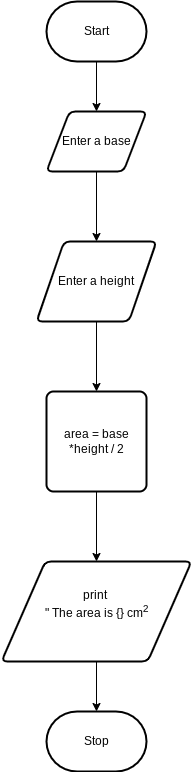

The diagram above was exported from draw.io. Its source (the exported page's mxGraphModel, read from the mxfile embedded in the PNG):
<mxGraphModel dx="834" dy="1880" grid="1" gridSize="10" guides="1" tooltips="1" connect="1" arrows="1" fold="1" page="1" pageScale="1" pageWidth="827" pageHeight="1169" math="0" shadow="0">
  <root>
    <mxCell id="0" />
    <mxCell id="1" parent="0" />
    <mxCell id="13" style="edgeStyle=orthogonalEdgeStyle;html=1;exitX=0.5;exitY=1;exitDx=0;exitDy=0;exitPerimeter=0;rounded=0;" edge="1" parent="1" source="2" target="11">
      <mxGeometry relative="1" as="geometry" />
    </mxCell>
    <mxCell id="2" value="Start" style="strokeWidth=2;html=1;shape=mxgraph.flowchart.terminator;whiteSpace=wrap;" vertex="1" parent="1">
      <mxGeometry x="390" y="-110" width="100" height="60" as="geometry" />
    </mxCell>
    <mxCell id="8" style="edgeStyle=none;html=1;exitX=0.5;exitY=1;exitDx=0;exitDy=0;" edge="1" parent="1" source="4" target="7">
      <mxGeometry relative="1" as="geometry" />
    </mxCell>
    <mxCell id="4" value="print &lt;br&gt;&quot; The area is {} cm&lt;span style=&quot;color: rgb(32 , 33 , 36) ; font-family: &amp;#34;arial&amp;#34; , sans-serif ; font-size: 16px ; background-color: rgb(255 , 255 , 255)&quot;&gt;²&lt;/span&gt;&lt;br&gt;&amp;nbsp;" style="shape=parallelogram;html=1;strokeWidth=2;perimeter=parallelogramPerimeter;whiteSpace=wrap;rounded=1;arcSize=12;size=0.23;" vertex="1" parent="1">
      <mxGeometry x="345" y="450" width="190" height="100" as="geometry" />
    </mxCell>
    <mxCell id="7" value="Stop" style="strokeWidth=2;html=1;shape=mxgraph.flowchart.terminator;whiteSpace=wrap;" vertex="1" parent="1">
      <mxGeometry x="390" y="600" width="100" height="60" as="geometry" />
    </mxCell>
    <mxCell id="16" style="edgeStyle=orthogonalEdgeStyle;rounded=0;html=1;exitX=0.5;exitY=1;exitDx=0;exitDy=0;" edge="1" parent="1" source="10" target="4">
      <mxGeometry relative="1" as="geometry" />
    </mxCell>
    <mxCell id="10" value="&lt;span&gt;area = base *height / 2&lt;/span&gt;" style="rounded=1;whiteSpace=wrap;html=1;absoluteArcSize=1;arcSize=14;strokeWidth=2;" vertex="1" parent="1">
      <mxGeometry x="390" y="280" width="100" height="100" as="geometry" />
    </mxCell>
    <mxCell id="14" style="edgeStyle=orthogonalEdgeStyle;rounded=0;html=1;exitX=0.5;exitY=1;exitDx=0;exitDy=0;" edge="1" parent="1" source="11" target="12">
      <mxGeometry relative="1" as="geometry" />
    </mxCell>
    <mxCell id="11" value="Enter a base" style="shape=parallelogram;html=1;strokeWidth=2;perimeter=parallelogramPerimeter;whiteSpace=wrap;rounded=1;arcSize=12;size=0.23;" vertex="1" parent="1">
      <mxGeometry x="390" width="100" height="60" as="geometry" />
    </mxCell>
    <mxCell id="15" style="edgeStyle=orthogonalEdgeStyle;rounded=0;html=1;exitX=0.5;exitY=1;exitDx=0;exitDy=0;entryX=0.5;entryY=0;entryDx=0;entryDy=0;" edge="1" parent="1" source="12" target="10">
      <mxGeometry relative="1" as="geometry" />
    </mxCell>
    <mxCell id="12" value="Enter a height" style="shape=parallelogram;html=1;strokeWidth=2;perimeter=parallelogramPerimeter;whiteSpace=wrap;rounded=1;arcSize=12;size=0.23;" vertex="1" parent="1">
      <mxGeometry x="380" y="130" width="120" height="80" as="geometry" />
    </mxCell>
  </root>
</mxGraphModel>